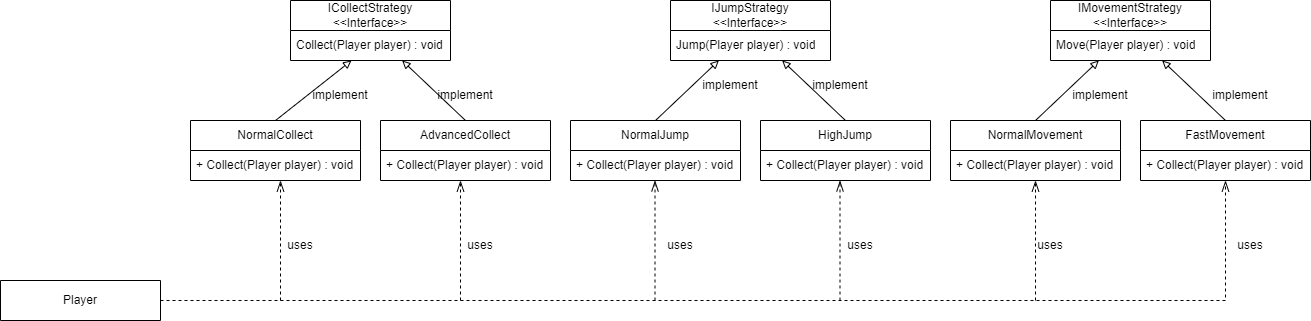

The diagram above was exported from draw.io. Its source (the exported page's mxGraphModel, read from the mxfile embedded in the PNG):
<mxGraphModel dx="2071" dy="823" grid="1" gridSize="10" guides="1" tooltips="1" connect="1" arrows="1" fold="1" page="1" pageScale="1" pageWidth="850" pageHeight="1100" math="0" shadow="0">
  <root>
    <mxCell id="0" />
    <mxCell id="1" parent="0" />
    <mxCell id="NM1ZnG_veMyqldDUuiS7-1" value="ICollectStrategy&lt;div&gt;&amp;lt;&amp;lt;Interface&amp;gt;&amp;gt;&lt;/div&gt;" style="swimlane;fontStyle=0;childLayout=stackLayout;horizontal=1;startSize=30;horizontalStack=0;resizeParent=1;resizeParentMax=0;resizeLast=0;collapsible=1;marginBottom=0;whiteSpace=wrap;html=1;" parent="1" vertex="1">
      <mxGeometry x="130" y="320" width="160" height="60" as="geometry" />
    </mxCell>
    <mxCell id="NM1ZnG_veMyqldDUuiS7-2" value="Collect(Player player) : void" style="text;strokeColor=none;fillColor=none;align=left;verticalAlign=middle;spacingLeft=4;spacingRight=4;overflow=hidden;points=[[0,0.5],[1,0.5]];portConstraint=eastwest;rotatable=0;whiteSpace=wrap;html=1;" parent="NM1ZnG_veMyqldDUuiS7-1" vertex="1">
      <mxGeometry y="30" width="160" height="30" as="geometry" />
    </mxCell>
    <mxCell id="NM1ZnG_veMyqldDUuiS7-5" value="IJumpStrategy&lt;div&gt;&amp;lt;&amp;lt;Interface&amp;gt;&amp;gt;&lt;/div&gt;" style="swimlane;fontStyle=0;childLayout=stackLayout;horizontal=1;startSize=30;horizontalStack=0;resizeParent=1;resizeParentMax=0;resizeLast=0;collapsible=1;marginBottom=0;whiteSpace=wrap;html=1;" parent="1" vertex="1">
      <mxGeometry x="510" y="320" width="160" height="60" as="geometry" />
    </mxCell>
    <mxCell id="NM1ZnG_veMyqldDUuiS7-6" value="Jump(Player player) : void" style="text;strokeColor=none;fillColor=none;align=left;verticalAlign=middle;spacingLeft=4;spacingRight=4;overflow=hidden;points=[[0,0.5],[1,0.5]];portConstraint=eastwest;rotatable=0;whiteSpace=wrap;html=1;" parent="NM1ZnG_veMyqldDUuiS7-5" vertex="1">
      <mxGeometry y="30" width="160" height="30" as="geometry" />
    </mxCell>
    <mxCell id="NM1ZnG_veMyqldDUuiS7-9" value="IMovement&lt;span style=&quot;background-color: initial;&quot;&gt;Strategy&lt;/span&gt;&lt;div&gt;&lt;span style=&quot;background-color: initial;&quot;&gt;&amp;lt;&amp;lt;Interface&amp;gt;&amp;gt;&lt;/span&gt;&lt;/div&gt;" style="swimlane;fontStyle=0;childLayout=stackLayout;horizontal=1;startSize=30;horizontalStack=0;resizeParent=1;resizeParentMax=0;resizeLast=0;collapsible=1;marginBottom=0;whiteSpace=wrap;html=1;" parent="1" vertex="1">
      <mxGeometry x="890" y="320" width="160" height="60" as="geometry" />
    </mxCell>
    <mxCell id="NM1ZnG_veMyqldDUuiS7-10" value="Move(Player player) : void" style="text;strokeColor=none;fillColor=none;align=left;verticalAlign=middle;spacingLeft=4;spacingRight=4;overflow=hidden;points=[[0,0.5],[1,0.5]];portConstraint=eastwest;rotatable=0;whiteSpace=wrap;html=1;" parent="NM1ZnG_veMyqldDUuiS7-9" vertex="1">
      <mxGeometry y="30" width="160" height="30" as="geometry" />
    </mxCell>
    <mxCell id="NM1ZnG_veMyqldDUuiS7-13" value="NormalCollect" style="swimlane;fontStyle=0;childLayout=stackLayout;horizontal=1;startSize=30;horizontalStack=0;resizeParent=1;resizeParentMax=0;resizeLast=0;collapsible=1;marginBottom=0;whiteSpace=wrap;html=1;" parent="1" vertex="1">
      <mxGeometry x="30" y="440" width="170" height="60" as="geometry" />
    </mxCell>
    <mxCell id="NM1ZnG_veMyqldDUuiS7-14" value="+ Collect(Player player) : void" style="text;strokeColor=none;fillColor=none;align=left;verticalAlign=middle;spacingLeft=4;spacingRight=4;overflow=hidden;points=[[0,0.5],[1,0.5]];portConstraint=eastwest;rotatable=0;whiteSpace=wrap;html=1;" parent="NM1ZnG_veMyqldDUuiS7-13" vertex="1">
      <mxGeometry y="30" width="170" height="30" as="geometry" />
    </mxCell>
    <mxCell id="NM1ZnG_veMyqldDUuiS7-17" value="AdvancedCollect" style="swimlane;fontStyle=0;childLayout=stackLayout;horizontal=1;startSize=30;horizontalStack=0;resizeParent=1;resizeParentMax=0;resizeLast=0;collapsible=1;marginBottom=0;whiteSpace=wrap;html=1;" parent="1" vertex="1">
      <mxGeometry x="220" y="440" width="170" height="60" as="geometry" />
    </mxCell>
    <mxCell id="NM1ZnG_veMyqldDUuiS7-18" value="+ Collect(Player player) : void" style="text;strokeColor=none;fillColor=none;align=left;verticalAlign=middle;spacingLeft=4;spacingRight=4;overflow=hidden;points=[[0,0.5],[1,0.5]];portConstraint=eastwest;rotatable=0;whiteSpace=wrap;html=1;" parent="NM1ZnG_veMyqldDUuiS7-17" vertex="1">
      <mxGeometry y="30" width="170" height="30" as="geometry" />
    </mxCell>
    <mxCell id="NM1ZnG_veMyqldDUuiS7-19" value="NormalJump" style="swimlane;fontStyle=0;childLayout=stackLayout;horizontal=1;startSize=30;horizontalStack=0;resizeParent=1;resizeParentMax=0;resizeLast=0;collapsible=1;marginBottom=0;whiteSpace=wrap;html=1;" parent="1" vertex="1">
      <mxGeometry x="410" y="440" width="170" height="60" as="geometry" />
    </mxCell>
    <mxCell id="NM1ZnG_veMyqldDUuiS7-20" value="+ Collect(Player player) : void" style="text;strokeColor=none;fillColor=none;align=left;verticalAlign=middle;spacingLeft=4;spacingRight=4;overflow=hidden;points=[[0,0.5],[1,0.5]];portConstraint=eastwest;rotatable=0;whiteSpace=wrap;html=1;" parent="NM1ZnG_veMyqldDUuiS7-19" vertex="1">
      <mxGeometry y="30" width="170" height="30" as="geometry" />
    </mxCell>
    <mxCell id="NM1ZnG_veMyqldDUuiS7-21" value="HighJump" style="swimlane;fontStyle=0;childLayout=stackLayout;horizontal=1;startSize=30;horizontalStack=0;resizeParent=1;resizeParentMax=0;resizeLast=0;collapsible=1;marginBottom=0;whiteSpace=wrap;html=1;" parent="1" vertex="1">
      <mxGeometry x="600" y="440" width="170" height="60" as="geometry" />
    </mxCell>
    <mxCell id="NM1ZnG_veMyqldDUuiS7-22" value="+ Collect(Player player) : void" style="text;strokeColor=none;fillColor=none;align=left;verticalAlign=middle;spacingLeft=4;spacingRight=4;overflow=hidden;points=[[0,0.5],[1,0.5]];portConstraint=eastwest;rotatable=0;whiteSpace=wrap;html=1;" parent="NM1ZnG_veMyqldDUuiS7-21" vertex="1">
      <mxGeometry y="30" width="170" height="30" as="geometry" />
    </mxCell>
    <mxCell id="NM1ZnG_veMyqldDUuiS7-23" value="NormalMovement" style="swimlane;fontStyle=0;childLayout=stackLayout;horizontal=1;startSize=30;horizontalStack=0;resizeParent=1;resizeParentMax=0;resizeLast=0;collapsible=1;marginBottom=0;whiteSpace=wrap;html=1;" parent="1" vertex="1">
      <mxGeometry x="790" y="440" width="170" height="60" as="geometry" />
    </mxCell>
    <mxCell id="NM1ZnG_veMyqldDUuiS7-24" value="+ Collect(Player player) : void" style="text;strokeColor=none;fillColor=none;align=left;verticalAlign=middle;spacingLeft=4;spacingRight=4;overflow=hidden;points=[[0,0.5],[1,0.5]];portConstraint=eastwest;rotatable=0;whiteSpace=wrap;html=1;" parent="NM1ZnG_veMyqldDUuiS7-23" vertex="1">
      <mxGeometry y="30" width="170" height="30" as="geometry" />
    </mxCell>
    <mxCell id="NM1ZnG_veMyqldDUuiS7-25" value="FastMovement" style="swimlane;fontStyle=0;childLayout=stackLayout;horizontal=1;startSize=30;horizontalStack=0;resizeParent=1;resizeParentMax=0;resizeLast=0;collapsible=1;marginBottom=0;whiteSpace=wrap;html=1;" parent="1" vertex="1">
      <mxGeometry x="980" y="440" width="170" height="60" as="geometry" />
    </mxCell>
    <mxCell id="NM1ZnG_veMyqldDUuiS7-26" value="+ Collect(Player player) : void" style="text;strokeColor=none;fillColor=none;align=left;verticalAlign=middle;spacingLeft=4;spacingRight=4;overflow=hidden;points=[[0,0.5],[1,0.5]];portConstraint=eastwest;rotatable=0;whiteSpace=wrap;html=1;" parent="NM1ZnG_veMyqldDUuiS7-25" vertex="1">
      <mxGeometry y="30" width="170" height="30" as="geometry" />
    </mxCell>
    <mxCell id="NM1ZnG_veMyqldDUuiS7-27" value="" style="endArrow=block;html=1;rounded=0;endFill=0;exitX=0.5;exitY=0;exitDx=0;exitDy=0;" parent="1" source="NM1ZnG_veMyqldDUuiS7-13" target="NM1ZnG_veMyqldDUuiS7-2" edge="1">
      <mxGeometry width="50" height="50" relative="1" as="geometry">
        <mxPoint x="120" y="440" as="sourcePoint" />
        <mxPoint x="170" y="390" as="targetPoint" />
      </mxGeometry>
    </mxCell>
    <mxCell id="NM1ZnG_veMyqldDUuiS7-28" value="" style="endArrow=block;html=1;rounded=0;endFill=0;exitX=0.5;exitY=0;exitDx=0;exitDy=0;" parent="1" source="NM1ZnG_veMyqldDUuiS7-17" target="NM1ZnG_veMyqldDUuiS7-1" edge="1">
      <mxGeometry width="50" height="50" relative="1" as="geometry">
        <mxPoint x="370" y="370" as="sourcePoint" />
        <mxPoint x="446" y="310" as="targetPoint" />
      </mxGeometry>
    </mxCell>
    <mxCell id="NM1ZnG_veMyqldDUuiS7-29" value="" style="endArrow=block;html=1;rounded=0;endFill=0;exitX=0.5;exitY=0;exitDx=0;exitDy=0;" parent="1" source="NM1ZnG_veMyqldDUuiS7-19" target="NM1ZnG_veMyqldDUuiS7-5" edge="1">
      <mxGeometry width="50" height="50" relative="1" as="geometry">
        <mxPoint x="360" y="320" as="sourcePoint" />
        <mxPoint x="436" y="260" as="targetPoint" />
      </mxGeometry>
    </mxCell>
    <mxCell id="NM1ZnG_veMyqldDUuiS7-30" value="" style="endArrow=block;html=1;rounded=0;endFill=0;exitX=0.5;exitY=0;exitDx=0;exitDy=0;" parent="1" source="NM1ZnG_veMyqldDUuiS7-21" target="NM1ZnG_veMyqldDUuiS7-5" edge="1">
      <mxGeometry width="50" height="50" relative="1" as="geometry">
        <mxPoint x="670" y="240" as="sourcePoint" />
        <mxPoint x="733" y="180" as="targetPoint" />
      </mxGeometry>
    </mxCell>
    <mxCell id="NM1ZnG_veMyqldDUuiS7-31" value="" style="endArrow=block;html=1;rounded=0;endFill=0;exitX=0.5;exitY=0;exitDx=0;exitDy=0;" parent="1" source="NM1ZnG_veMyqldDUuiS7-23" target="NM1ZnG_veMyqldDUuiS7-9" edge="1">
      <mxGeometry width="50" height="50" relative="1" as="geometry">
        <mxPoint x="850" y="330" as="sourcePoint" />
        <mxPoint x="913" y="270" as="targetPoint" />
      </mxGeometry>
    </mxCell>
    <mxCell id="NM1ZnG_veMyqldDUuiS7-32" value="" style="endArrow=block;html=1;rounded=0;endFill=0;exitX=0.5;exitY=0;exitDx=0;exitDy=0;" parent="1" source="NM1ZnG_veMyqldDUuiS7-25" target="NM1ZnG_veMyqldDUuiS7-9" edge="1">
      <mxGeometry width="50" height="50" relative="1" as="geometry">
        <mxPoint x="940" y="250" as="sourcePoint" />
        <mxPoint x="1003" y="190" as="targetPoint" />
      </mxGeometry>
    </mxCell>
    <mxCell id="NM1ZnG_veMyqldDUuiS7-33" value="implement" style="text;html=1;align=center;verticalAlign=middle;whiteSpace=wrap;rounded=0;" parent="1" vertex="1">
      <mxGeometry x="150" y="400" width="60" height="30" as="geometry" />
    </mxCell>
    <mxCell id="NM1ZnG_veMyqldDUuiS7-35" value="implement" style="text;html=1;align=center;verticalAlign=middle;whiteSpace=wrap;rounded=0;" parent="1" vertex="1">
      <mxGeometry x="275" y="400" width="60" height="30" as="geometry" />
    </mxCell>
    <mxCell id="NM1ZnG_veMyqldDUuiS7-36" value="implement" style="text;html=1;align=center;verticalAlign=middle;whiteSpace=wrap;rounded=0;" parent="1" vertex="1">
      <mxGeometry x="540" y="390" width="60" height="30" as="geometry" />
    </mxCell>
    <mxCell id="NM1ZnG_veMyqldDUuiS7-37" value="implement" style="text;html=1;align=center;verticalAlign=middle;whiteSpace=wrap;rounded=0;" parent="1" vertex="1">
      <mxGeometry x="650" y="390" width="60" height="30" as="geometry" />
    </mxCell>
    <mxCell id="NM1ZnG_veMyqldDUuiS7-38" value="implement" style="text;html=1;align=center;verticalAlign=middle;whiteSpace=wrap;rounded=0;" parent="1" vertex="1">
      <mxGeometry x="910" y="400" width="60" height="30" as="geometry" />
    </mxCell>
    <mxCell id="NM1ZnG_veMyqldDUuiS7-39" value="implement" style="text;html=1;align=center;verticalAlign=middle;whiteSpace=wrap;rounded=0;" parent="1" vertex="1">
      <mxGeometry x="1050" y="400" width="60" height="30" as="geometry" />
    </mxCell>
    <mxCell id="NM1ZnG_veMyqldDUuiS7-41" value="Player" style="swimlane;fontStyle=0;childLayout=stackLayout;horizontal=1;startSize=40;horizontalStack=0;resizeParent=1;resizeParentMax=0;resizeLast=0;collapsible=1;marginBottom=0;whiteSpace=wrap;html=1;" parent="1" vertex="1">
      <mxGeometry x="-160" y="600" width="160" height="40" as="geometry" />
    </mxCell>
    <mxCell id="NM1ZnG_veMyqldDUuiS7-46" value="" style="endArrow=openThin;html=1;rounded=0;dashed=1;endSize=9;endFill=0;exitX=1;exitY=0.5;exitDx=0;exitDy=0;" parent="1" source="NM1ZnG_veMyqldDUuiS7-41" target="NM1ZnG_veMyqldDUuiS7-25" edge="1">
      <mxGeometry width="50" height="50" relative="1" as="geometry">
        <mxPoint x="-10" y="624.6752465731385" as="sourcePoint" />
        <mxPoint x="1070" y="500" as="targetPoint" />
        <Array as="points">
          <mxPoint x="1065" y="620" />
        </Array>
      </mxGeometry>
    </mxCell>
    <mxCell id="NM1ZnG_veMyqldDUuiS7-47" value="" style="endArrow=openThin;html=1;rounded=0;endFill=0;endSize=9;dashed=1;" parent="1" target="NM1ZnG_veMyqldDUuiS7-23" edge="1">
      <mxGeometry width="50" height="50" relative="1" as="geometry">
        <mxPoint x="875" y="620" as="sourcePoint" />
        <mxPoint x="910" y="560" as="targetPoint" />
      </mxGeometry>
    </mxCell>
    <mxCell id="NM1ZnG_veMyqldDUuiS7-48" value="" style="endArrow=openThin;html=1;rounded=0;endFill=0;endSize=9;dashed=1;" parent="1" edge="1">
      <mxGeometry width="50" height="50" relative="1" as="geometry">
        <mxPoint x="679.5" y="620" as="sourcePoint" />
        <mxPoint x="679.5" y="500" as="targetPoint" />
      </mxGeometry>
    </mxCell>
    <mxCell id="NM1ZnG_veMyqldDUuiS7-49" value="" style="endArrow=openThin;html=1;rounded=0;endFill=0;endSize=9;dashed=1;" parent="1" edge="1">
      <mxGeometry width="50" height="50" relative="1" as="geometry">
        <mxPoint x="494.5" y="620" as="sourcePoint" />
        <mxPoint x="494.5" y="500" as="targetPoint" />
      </mxGeometry>
    </mxCell>
    <mxCell id="NM1ZnG_veMyqldDUuiS7-50" value="" style="endArrow=openThin;html=1;rounded=0;endFill=0;endSize=9;dashed=1;" parent="1" edge="1">
      <mxGeometry width="50" height="50" relative="1" as="geometry">
        <mxPoint x="300" y="620" as="sourcePoint" />
        <mxPoint x="300" y="500" as="targetPoint" />
      </mxGeometry>
    </mxCell>
    <mxCell id="NM1ZnG_veMyqldDUuiS7-51" value="" style="endArrow=openThin;html=1;rounded=0;endFill=0;endSize=9;dashed=1;" parent="1" edge="1">
      <mxGeometry width="50" height="50" relative="1" as="geometry">
        <mxPoint x="120" y="620" as="sourcePoint" />
        <mxPoint x="120" y="500" as="targetPoint" />
      </mxGeometry>
    </mxCell>
    <mxCell id="NM1ZnG_veMyqldDUuiS7-52" value="uses" style="text;html=1;align=center;verticalAlign=middle;whiteSpace=wrap;rounded=0;" parent="1" vertex="1">
      <mxGeometry x="110" y="550" width="60" height="30" as="geometry" />
    </mxCell>
    <mxCell id="NM1ZnG_veMyqldDUuiS7-53" value="uses" style="text;html=1;align=center;verticalAlign=middle;whiteSpace=wrap;rounded=0;" parent="1" vertex="1">
      <mxGeometry x="290" y="550" width="60" height="30" as="geometry" />
    </mxCell>
    <mxCell id="NM1ZnG_veMyqldDUuiS7-54" value="uses" style="text;html=1;align=center;verticalAlign=middle;whiteSpace=wrap;rounded=0;" parent="1" vertex="1">
      <mxGeometry x="490" y="550" width="60" height="30" as="geometry" />
    </mxCell>
    <mxCell id="NM1ZnG_veMyqldDUuiS7-55" value="uses" style="text;html=1;align=center;verticalAlign=middle;whiteSpace=wrap;rounded=0;" parent="1" vertex="1">
      <mxGeometry x="670" y="550" width="60" height="30" as="geometry" />
    </mxCell>
    <mxCell id="NM1ZnG_veMyqldDUuiS7-56" value="uses" style="text;html=1;align=center;verticalAlign=middle;whiteSpace=wrap;rounded=0;" parent="1" vertex="1">
      <mxGeometry x="860" y="550" width="60" height="30" as="geometry" />
    </mxCell>
    <mxCell id="NM1ZnG_veMyqldDUuiS7-57" value="uses" style="text;html=1;align=center;verticalAlign=middle;whiteSpace=wrap;rounded=0;" parent="1" vertex="1">
      <mxGeometry x="1060" y="550" width="60" height="30" as="geometry" />
    </mxCell>
  </root>
</mxGraphModel>